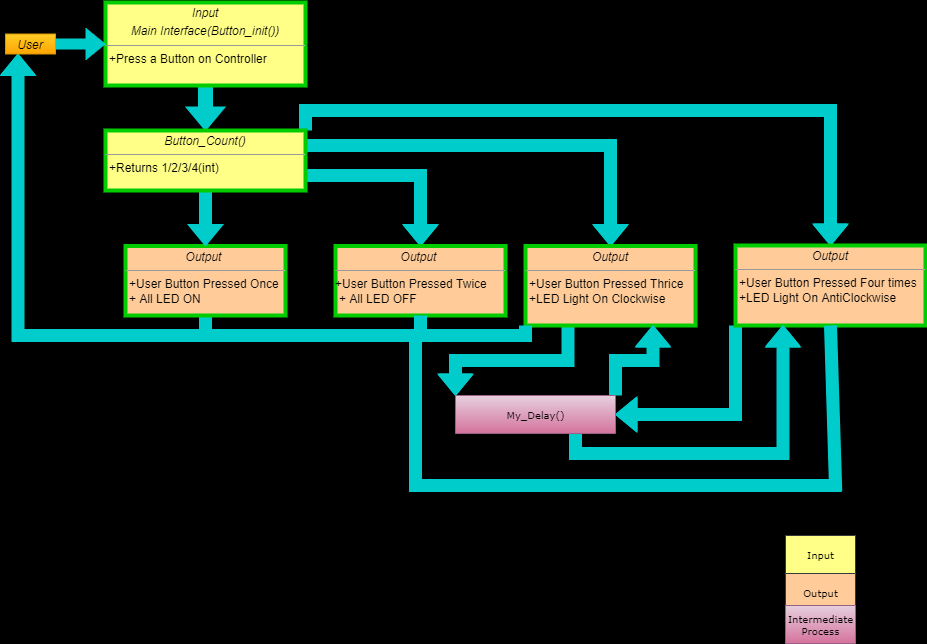

The diagram above was exported from draw.io. Its source (the exported page's mxGraphModel, read from the mxfile embedded in the PNG):
<mxGraphModel dx="1888" dy="481" grid="1" gridSize="10" guides="1" tooltips="1" connect="1" arrows="1" fold="1" page="1" pageScale="1" pageWidth="850" pageHeight="1100" background="#000000" math="0" shadow="0">
  <root>
    <mxCell id="0" />
    <mxCell id="1" parent="0" />
    <mxCell id="51saSf_RQDshEYpk50W1-15" style="edgeStyle=orthogonalEdgeStyle;shape=flexArrow;rounded=0;orthogonalLoop=1;jettySize=auto;html=1;exitX=0.5;exitY=1;exitDx=0;exitDy=0;entryX=0.25;entryY=1;entryDx=0;entryDy=0;strokeColor=#00CCCC;strokeWidth=2;fillColor=#00CCCC;" parent="1" source="5d2195bd80daf111-15" target="JVn5mp601RK-Py3TNJ-h-7" edge="1">
      <mxGeometry relative="1" as="geometry" />
    </mxCell>
    <mxCell id="5d2195bd80daf111-15" value="&lt;p style=&quot;margin: 0px ; margin-top: 4px ; text-align: center&quot;&gt;&lt;i&gt;Output&amp;nbsp;&lt;/i&gt;&lt;/p&gt;&lt;hr size=&quot;1&quot;&gt;&lt;p style=&quot;margin: 0px ; margin-left: 4px&quot;&gt;+User Button Pressed Once&lt;/p&gt;&lt;p style=&quot;margin: 0px ; margin-left: 4px&quot;&gt;&lt;span&gt;+ All LED ON&lt;/span&gt;&lt;/p&gt;&lt;p style=&quot;margin: 0px ; margin-left: 4px&quot;&gt;&lt;br&gt;&lt;/p&gt;" style="verticalAlign=top;align=left;overflow=fill;fontSize=12;fontFamily=Helvetica;html=1;rounded=0;shadow=0;comic=0;labelBackgroundColor=none;strokeWidth=4;fillColor=#ffcc99;strokeColor=#00CC00;" parent="1" vertex="1">
      <mxGeometry x="80" y="330.5" width="160" height="69.5" as="geometry" />
    </mxCell>
    <mxCell id="51saSf_RQDshEYpk50W1-3" style="edgeStyle=orthogonalEdgeStyle;shape=flexArrow;rounded=0;orthogonalLoop=1;jettySize=auto;html=1;exitX=0.5;exitY=1;exitDx=0;exitDy=0;strokeColor=#00CCCC;strokeWidth=3;fillColor=#00CCCC;" parent="1" source="5d2195bd80daf111-18" target="JVn5mp601RK-Py3TNJ-h-2" edge="1">
      <mxGeometry relative="1" as="geometry" />
    </mxCell>
    <mxCell id="5d2195bd80daf111-18" value="&lt;p style=&quot;margin: 0px ; margin-top: 4px ; text-align: center&quot;&gt;&lt;i&gt;Input&lt;/i&gt;&lt;/p&gt;&lt;p style=&quot;margin: 0px ; margin-top: 4px ; text-align: center&quot;&gt;&lt;i&gt;Main Interface(Button_init())&lt;/i&gt;&lt;/p&gt;&lt;hr size=&quot;1&quot;&gt;&lt;p style=&quot;margin: 0px ; margin-left: 4px&quot;&gt;&lt;span&gt;+Press a Button on Controller&lt;/span&gt;&lt;br&gt;&lt;/p&gt;" style="verticalAlign=top;align=left;overflow=fill;fontSize=12;fontFamily=Helvetica;html=1;rounded=0;shadow=0;comic=0;labelBackgroundColor=none;strokeWidth=4;fillColor=#ffff88;strokeColor=#00CC00;" parent="1" vertex="1">
      <mxGeometry x="60" y="87" width="200" height="83" as="geometry" />
    </mxCell>
    <mxCell id="51saSf_RQDshEYpk50W1-39" style="edgeStyle=orthogonalEdgeStyle;shape=flexArrow;rounded=0;orthogonalLoop=1;jettySize=auto;html=1;exitX=1;exitY=0;exitDx=0;exitDy=0;strokeColor=#00CCCC;strokeWidth=2;fillColor=#00CCCC;" parent="1" source="JVn5mp601RK-Py3TNJ-h-2" target="JVn5mp601RK-Py3TNJ-h-11" edge="1">
      <mxGeometry relative="1" as="geometry" />
    </mxCell>
    <mxCell id="51saSf_RQDshEYpk50W1-40" style="edgeStyle=orthogonalEdgeStyle;shape=flexArrow;rounded=0;orthogonalLoop=1;jettySize=auto;html=1;exitX=1;exitY=0.25;exitDx=0;exitDy=0;entryX=0.5;entryY=0;entryDx=0;entryDy=0;strokeColor=#00CCCC;strokeWidth=2;fillColor=#00CCCC;" parent="1" source="JVn5mp601RK-Py3TNJ-h-2" target="JVn5mp601RK-Py3TNJ-h-8" edge="1">
      <mxGeometry relative="1" as="geometry" />
    </mxCell>
    <mxCell id="51saSf_RQDshEYpk50W1-41" style="edgeStyle=orthogonalEdgeStyle;shape=flexArrow;rounded=0;orthogonalLoop=1;jettySize=auto;html=1;exitX=1;exitY=0.75;exitDx=0;exitDy=0;strokeColor=#00CCCC;strokeWidth=2;fillColor=#00CCCC;" parent="1" source="JVn5mp601RK-Py3TNJ-h-2" target="JVn5mp601RK-Py3TNJ-h-6" edge="1">
      <mxGeometry relative="1" as="geometry" />
    </mxCell>
    <mxCell id="51saSf_RQDshEYpk50W1-42" style="edgeStyle=orthogonalEdgeStyle;shape=flexArrow;rounded=0;orthogonalLoop=1;jettySize=auto;html=1;exitX=0.5;exitY=1;exitDx=0;exitDy=0;entryX=0.5;entryY=0;entryDx=0;entryDy=0;strokeColor=#00CCCC;strokeWidth=2;fillColor=#00CCCC;" parent="1" source="JVn5mp601RK-Py3TNJ-h-2" target="5d2195bd80daf111-15" edge="1">
      <mxGeometry relative="1" as="geometry" />
    </mxCell>
    <mxCell id="JVn5mp601RK-Py3TNJ-h-2" value="&lt;p style=&quot;margin: 0px ; margin-top: 4px ; text-align: center&quot;&gt;&lt;i&gt;Button_Count()&lt;/i&gt;&lt;/p&gt;&lt;hr size=&quot;1&quot;&gt;&lt;p style=&quot;margin: 0px ; margin-left: 4px&quot;&gt;+Returns 1/2/3/4(int)&lt;/p&gt;" style="verticalAlign=top;align=left;overflow=fill;fontSize=12;fontFamily=Helvetica;html=1;rounded=0;shadow=0;comic=0;labelBackgroundColor=none;strokeWidth=4;fillColor=#ffff88;strokeColor=#00CC00;" parent="1" vertex="1">
      <mxGeometry x="60" y="215" width="200" height="60" as="geometry" />
    </mxCell>
    <mxCell id="JVn5mp601RK-Py3TNJ-h-6" value="&lt;p style=&quot;margin: 0px ; margin-top: 4px ; text-align: center&quot;&gt;&lt;i&gt;Output&amp;nbsp;&lt;/i&gt;&lt;/p&gt;&lt;hr size=&quot;1&quot;&gt;+User Button Pressed Twice&lt;br&gt;&lt;p style=&quot;margin: 0px ; margin-left: 4px&quot;&gt;+ All LED OFF&lt;/p&gt;" style="verticalAlign=top;align=left;overflow=fill;fontSize=12;fontFamily=Helvetica;html=1;rounded=0;shadow=0;comic=0;labelBackgroundColor=none;strokeWidth=4;fillColor=#ffcc99;strokeColor=#00CC00;" parent="1" vertex="1">
      <mxGeometry x="290" y="330.5" width="170" height="69.5" as="geometry" />
    </mxCell>
    <mxCell id="JVn5mp601RK-Py3TNJ-h-13" style="edgeStyle=orthogonalEdgeStyle;shape=flexArrow;rounded=0;orthogonalLoop=1;jettySize=auto;html=1;exitX=1;exitY=0.5;exitDx=0;exitDy=0;strokeColor=#00CCCC;fillColor=#00CCCC;" parent="1" source="JVn5mp601RK-Py3TNJ-h-7" target="5d2195bd80daf111-18" edge="1">
      <mxGeometry relative="1" as="geometry" />
    </mxCell>
    <mxCell id="JVn5mp601RK-Py3TNJ-h-7" value="&lt;p style=&quot;margin: 0px ; margin-top: 4px ; text-align: center&quot;&gt;&lt;i&gt;User&lt;/i&gt;&lt;/p&gt;" style="verticalAlign=top;align=left;overflow=fill;fontSize=12;fontFamily=Helvetica;html=1;rounded=0;shadow=0;comic=0;labelBackgroundColor=none;strokeWidth=1;fillColor=#ffcd28;gradientColor=#ffa500;strokeColor=#d79b00;" parent="1" vertex="1">
      <mxGeometry x="-40" y="118.5" width="50" height="20" as="geometry" />
    </mxCell>
    <mxCell id="51saSf_RQDshEYpk50W1-20" style="edgeStyle=orthogonalEdgeStyle;shape=flexArrow;rounded=0;orthogonalLoop=1;jettySize=auto;html=1;exitX=0.25;exitY=1;exitDx=0;exitDy=0;entryX=0;entryY=0;entryDx=0;entryDy=0;strokeColor=#00CCCC;strokeWidth=2;fillColor=#00CCCC;" parent="1" source="JVn5mp601RK-Py3TNJ-h-8" target="51saSf_RQDshEYpk50W1-19" edge="1">
      <mxGeometry relative="1" as="geometry" />
    </mxCell>
    <mxCell id="JVn5mp601RK-Py3TNJ-h-8" value="&lt;p style=&quot;margin: 0px ; margin-top: 4px ; text-align: center&quot;&gt;&lt;i&gt;Output&lt;/i&gt;&lt;/p&gt;&lt;hr size=&quot;1&quot;&gt;&lt;p style=&quot;margin: 0px ; margin-left: 4px&quot;&gt;+User Button Pressed Thrice&lt;br&gt;&lt;/p&gt;&lt;p style=&quot;margin: 0px ; margin-left: 4px&quot;&gt;+LED Light On&amp;nbsp;&lt;span&gt;Clockwise&lt;/span&gt;&lt;/p&gt;" style="verticalAlign=top;align=left;overflow=fill;fontSize=12;fontFamily=Helvetica;html=1;rounded=0;shadow=0;comic=0;labelBackgroundColor=none;strokeWidth=4;fillColor=#ffcc99;strokeColor=#00CC00;" parent="1" vertex="1">
      <mxGeometry x="480" y="330.5" width="170" height="79.5" as="geometry" />
    </mxCell>
    <mxCell id="51saSf_RQDshEYpk50W1-22" style="edgeStyle=orthogonalEdgeStyle;shape=flexArrow;rounded=0;orthogonalLoop=1;jettySize=auto;html=1;exitX=0;exitY=1;exitDx=0;exitDy=0;entryX=1;entryY=0.5;entryDx=0;entryDy=0;strokeColor=#00CCCC;strokeWidth=2;fillColor=#00CCCC;" parent="1" source="JVn5mp601RK-Py3TNJ-h-11" target="51saSf_RQDshEYpk50W1-19" edge="1">
      <mxGeometry relative="1" as="geometry" />
    </mxCell>
    <mxCell id="JVn5mp601RK-Py3TNJ-h-11" value="&lt;p style=&quot;margin: 0px ; margin-top: 4px ; text-align: center&quot;&gt;&lt;i&gt;Output&lt;/i&gt;&lt;/p&gt;&lt;hr size=&quot;1&quot;&gt;&lt;p style=&quot;margin: 0px ; margin-left: 4px&quot;&gt;+User Button Pressed Four times&lt;br&gt;&lt;/p&gt;&lt;p style=&quot;margin: 0px ; margin-left: 4px&quot;&gt;+LED Light On&amp;nbsp;&lt;span&gt;AntiClockwise&lt;/span&gt;&lt;/p&gt;" style="verticalAlign=top;align=left;overflow=fill;fontSize=12;fontFamily=Helvetica;html=1;rounded=0;shadow=0;comic=0;labelBackgroundColor=none;strokeWidth=4;fillColor=#ffcc99;strokeColor=#00CC00;" parent="1" vertex="1">
      <mxGeometry x="690" y="330" width="190" height="80" as="geometry" />
    </mxCell>
    <mxCell id="JVn5mp601RK-Py3TNJ-h-45" value="Output" style="swimlane;html=1;fontStyle=0;childLayout=stackLayout;horizontal=1;startSize=38;fillColor=#ffcc99;horizontalStack=0;resizeParent=1;resizeLast=0;collapsible=1;marginBottom=0;swimlaneFillColor=#ffffff;rounded=0;shadow=0;comic=0;labelBackgroundColor=none;strokeWidth=1;fontFamily=Verdana;fontSize=10;align=center;strokeColor=#36393d;" parent="1" vertex="1">
      <mxGeometry x="740" y="658" width="70" height="38" as="geometry" />
    </mxCell>
    <mxCell id="JVn5mp601RK-Py3TNJ-h-46" value="Input" style="swimlane;html=1;fontStyle=0;childLayout=stackLayout;horizontal=1;startSize=38;fillColor=#ffff88;horizontalStack=0;resizeParent=1;resizeLast=0;collapsible=1;marginBottom=0;swimlaneFillColor=#ffffff;rounded=0;shadow=0;comic=0;labelBackgroundColor=none;strokeWidth=1;fontFamily=Verdana;fontSize=10;align=center;strokeColor=#36393d;" parent="1" vertex="1">
      <mxGeometry x="740" y="620" width="70" height="38" as="geometry" />
    </mxCell>
    <mxCell id="51saSf_RQDshEYpk50W1-13" style="edgeStyle=orthogonalEdgeStyle;shape=flexArrow;rounded=0;orthogonalLoop=1;jettySize=auto;html=1;exitX=0.5;exitY=1;exitDx=0;exitDy=0;strokeColor=#00CCCC;strokeWidth=2;fillColor=#00CCCC;" parent="1" source="JVn5mp601RK-Py3TNJ-h-8" target="JVn5mp601RK-Py3TNJ-h-8" edge="1">
      <mxGeometry relative="1" as="geometry" />
    </mxCell>
    <mxCell id="51saSf_RQDshEYpk50W1-14" style="edgeStyle=orthogonalEdgeStyle;shape=flexArrow;rounded=0;orthogonalLoop=1;jettySize=auto;html=1;exitX=0.5;exitY=1;exitDx=0;exitDy=0;strokeColor=#00CCCC;strokeWidth=2;fillColor=#00CCCC;" parent="1" source="JVn5mp601RK-Py3TNJ-h-8" target="JVn5mp601RK-Py3TNJ-h-8" edge="1">
      <mxGeometry relative="1" as="geometry" />
    </mxCell>
    <mxCell id="51saSf_RQDshEYpk50W1-21" style="edgeStyle=orthogonalEdgeStyle;shape=flexArrow;rounded=0;orthogonalLoop=1;jettySize=auto;html=1;exitX=1;exitY=0;exitDx=0;exitDy=0;entryX=0.75;entryY=1;entryDx=0;entryDy=0;strokeColor=#00CCCC;strokeWidth=2;fillColor=#00CCCC;" parent="1" source="51saSf_RQDshEYpk50W1-19" target="JVn5mp601RK-Py3TNJ-h-8" edge="1">
      <mxGeometry relative="1" as="geometry" />
    </mxCell>
    <mxCell id="51saSf_RQDshEYpk50W1-23" style="edgeStyle=orthogonalEdgeStyle;shape=flexArrow;rounded=0;orthogonalLoop=1;jettySize=auto;html=1;exitX=0.75;exitY=1;exitDx=0;exitDy=0;entryX=0.25;entryY=1;entryDx=0;entryDy=0;strokeColor=#00CCCC;strokeWidth=2;fillColor=#00CCCC;" parent="1" source="51saSf_RQDshEYpk50W1-19" target="JVn5mp601RK-Py3TNJ-h-11" edge="1">
      <mxGeometry relative="1" as="geometry" />
    </mxCell>
    <mxCell id="51saSf_RQDshEYpk50W1-19" value="My_Delay()" style="swimlane;html=1;fontStyle=0;childLayout=stackLayout;horizontal=1;startSize=38;fillColor=#e6d0de;horizontalStack=0;resizeParent=1;resizeLast=0;collapsible=1;marginBottom=0;swimlaneFillColor=#ffffff;rounded=0;shadow=0;comic=0;labelBackgroundColor=none;strokeWidth=1;fontFamily=Verdana;fontSize=10;align=center;gradientColor=#d5739d;strokeColor=#996185;" parent="1" vertex="1">
      <mxGeometry x="410" y="480" width="160" height="38" as="geometry" />
    </mxCell>
    <mxCell id="51saSf_RQDshEYpk50W1-29" value="Intermediate&lt;br&gt;Process" style="swimlane;html=1;fontStyle=0;childLayout=stackLayout;horizontal=1;startSize=38;fillColor=#e6d0de;horizontalStack=0;resizeParent=1;resizeLast=0;collapsible=1;marginBottom=0;swimlaneFillColor=#ffffff;rounded=0;shadow=0;comic=0;labelBackgroundColor=none;strokeWidth=1;fontFamily=Verdana;fontSize=10;align=center;gradientColor=#d5739d;strokeColor=#996185;" parent="1" vertex="1">
      <mxGeometry x="740" y="690" width="70" height="38" as="geometry" />
    </mxCell>
    <mxCell id="51saSf_RQDshEYpk50W1-31" value="" style="endArrow=none;html=1;rounded=0;strokeColor=#00CCCC;strokeWidth=2;fillColor=#00CCCC;shape=flexArrow;entryX=0.5;entryY=1;entryDx=0;entryDy=0;" parent="1" target="JVn5mp601RK-Py3TNJ-h-6" edge="1">
      <mxGeometry width="50" height="50" relative="1" as="geometry">
        <mxPoint x="130" y="420" as="sourcePoint" />
        <mxPoint x="350" y="450" as="targetPoint" />
        <Array as="points">
          <mxPoint x="375" y="420" />
        </Array>
      </mxGeometry>
    </mxCell>
    <mxCell id="51saSf_RQDshEYpk50W1-33" value="" style="endArrow=none;html=1;rounded=0;strokeColor=#00CCCC;strokeWidth=2;fillColor=#00CCCC;shape=flexArrow;entryX=0;entryY=1;entryDx=0;entryDy=0;" parent="1" target="JVn5mp601RK-Py3TNJ-h-8" edge="1">
      <mxGeometry width="50" height="50" relative="1" as="geometry">
        <mxPoint x="370" y="420" as="sourcePoint" />
        <mxPoint x="320" y="480" as="targetPoint" />
        <Array as="points">
          <mxPoint x="480" y="420" />
        </Array>
      </mxGeometry>
    </mxCell>
    <mxCell id="51saSf_RQDshEYpk50W1-35" value="" style="endArrow=none;html=1;rounded=0;strokeColor=#00CCCC;strokeWidth=2;fillColor=#00CCCC;shape=flexArrow;entryX=0.5;entryY=1;entryDx=0;entryDy=0;" parent="1" target="JVn5mp601RK-Py3TNJ-h-11" edge="1">
      <mxGeometry width="50" height="50" relative="1" as="geometry">
        <mxPoint x="370" y="420" as="sourcePoint" />
        <mxPoint x="810" y="440" as="targetPoint" />
        <Array as="points">
          <mxPoint x="370" y="570" />
          <mxPoint x="790" y="570" />
        </Array>
      </mxGeometry>
    </mxCell>
  </root>
</mxGraphModel>